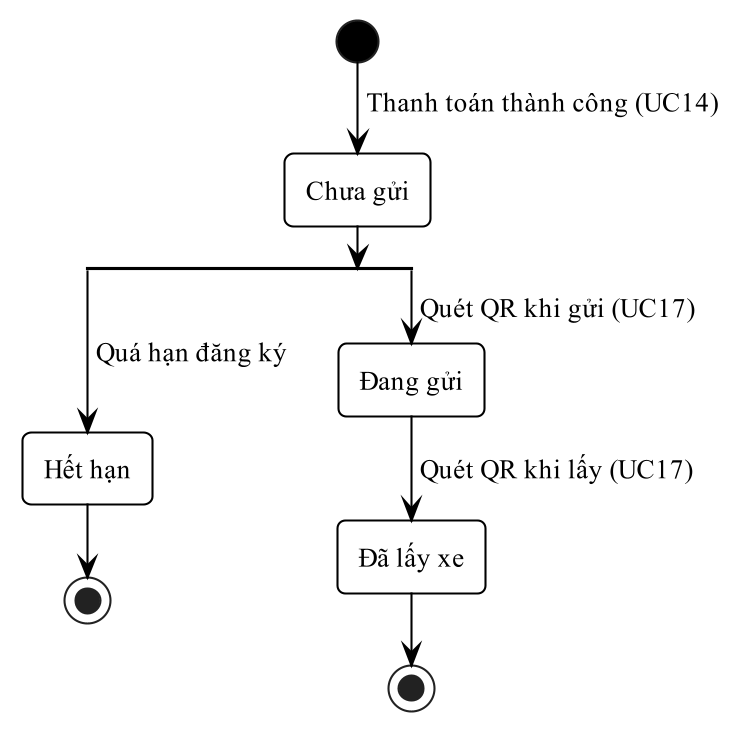

The diagram above was rendered by PlantUML. Its source (embedded in the PNG):
@startuml
!pragma layout smetana
skinparam dpi 200
skinparam defaultFontName "Times New Roman"
skinparam defaultFontSize 13
skinparam shadowing false
skinparam monochrome true
skinparam backgroundColor white
skinparam RoundCorner 8
skinparam ArrowColor black
skinparam ArrowThickness 1
skinparam state {
  BackgroundColor white
  BorderColor black
  BorderThickness 1
  StartColor black
  EndColor black
}
skinparam activity {
  BackgroundColor white
  BorderColor black
  BorderThickness 1
  DiamondBackgroundColor white
  DiamondBorderColor black
  StartColor black
  EndColor black
}
skinparam swimlane {
  BorderColor black
  BorderThickness 1
  TitleFontSize 13
}
skinparam usecase {
  BackgroundColor white
  BorderColor black
  BorderThickness 1
}
skinparam actor {
  BackgroundColor white
  BorderColor black
}
skinparam rectangle {
  BackgroundColor white
  BorderColor black
  BorderThickness 1
  RoundCorner 0
}
skinparam class {
  BackgroundColor white
  HeaderBackgroundColor white
  BorderColor black
  BorderThickness 1
}
skinparam classAttributeIconSize 0
start
-> Thanh toán thành công (UC14);
:Chưa gửi;
split
  -> Quá hạn đăng ký;
  :Hết hạn;
  stop
split again
  -> Quét QR khi gửi (UC17);
  :Đang gửi;
  -> Quét QR khi lấy (UC17);
  :Đã lấy xe;
  stop
end split
@enduml